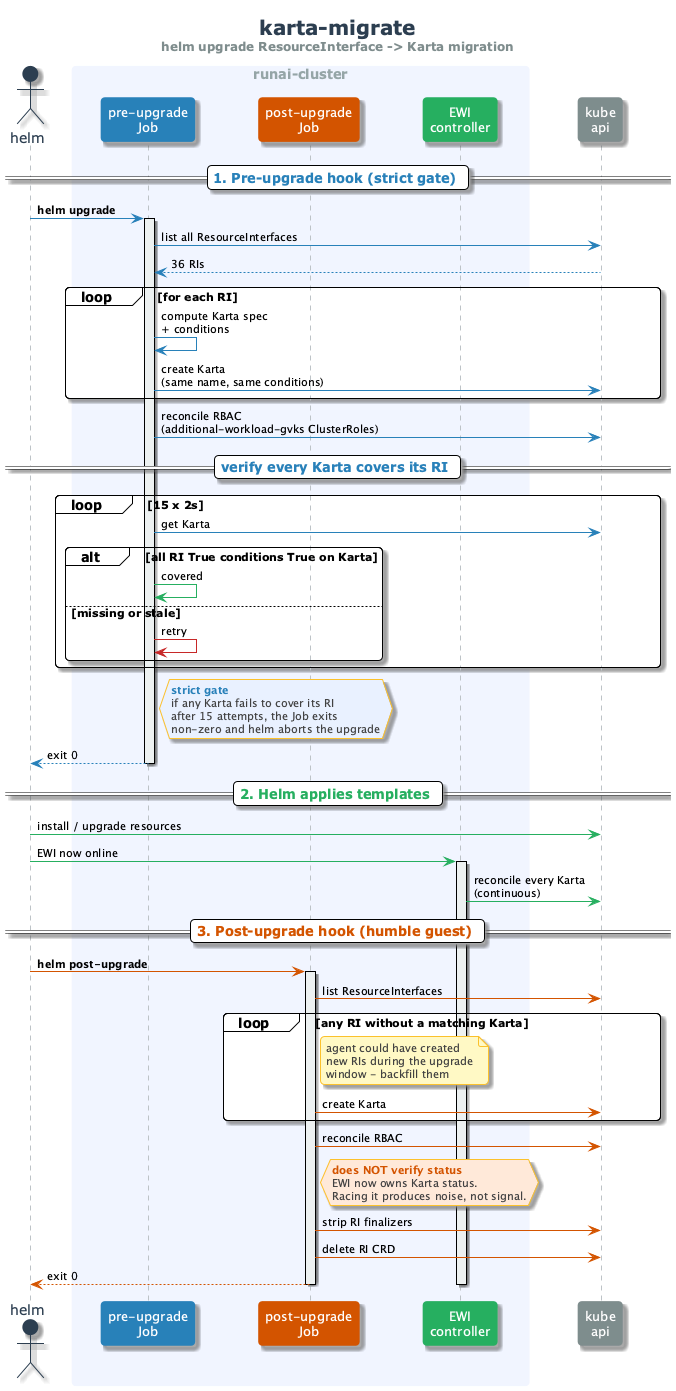

The diagram above was rendered by PlantUML. Its source (embedded in the PNG):
@startuml migration-flow
!theme plain
skinparam backgroundColor white
skinparam shadowing true
skinparam RoundCorner 8
skinparam ParticipantPadding 25
skinparam BoxPadding 15

skinparam sequence {
    ArrowColor #555555
    ArrowFontName SansSerif
    ArrowFontSize 11

    ActorBorderColor #2C3E50
    ActorBackgroundColor white
    ActorFontColor #2C3E50
    ActorFontSize 14

    LifeLineBorderColor #BDC3C7
    LifeLineBackgroundColor #ECF0F1

    ParticipantBorderColor transparent
    ParticipantBackgroundColor #34495E
    ParticipantFontName SansSerif
    ParticipantFontSize 13
    ParticipantFontColor white

    BoxBorderColor transparent
    BoxFontName SansSerif
    BoxFontSize 11
    BoxFontColor #95A5A6
}

skinparam note {
    BackgroundColor #FFF9C4
    BorderColor #FBC02D
    FontName SansSerif
    FontSize 11
    FontColor #424242
}

title <font size=20 color=#2C3E50>karta-migrate</font>\n<font size=12 color=#7F8C8D>helm upgrade ResourceInterface -> Karta migration</font>

actor "helm" as Helm #2C3E50

box "runai-cluster" #F0F4FF
    participant "pre-upgrade\nJob" as Pre #2980B9
    participant "post-upgrade\nJob" as Post #D35400
    participant "EWI\ncontroller" as EWI #27AE60
end box

participant "kube\napi" as API #7F8C8D

== <font color=#2980B9>1. Pre-upgrade hook (strict gate)</font> ==

Helm -[#2980B9]> Pre : <b>helm upgrade</b>
activate Pre

Pre -[#2980B9]> API : list all ResourceInterfaces
API -[#2980B9]-> Pre : 36 RIs

loop for each RI
    Pre -[#2980B9]> Pre : compute Karta spec\n+ conditions
    Pre -[#2980B9]> API : create Karta\n(same name, same conditions)
end

Pre -[#2980B9]> API : reconcile RBAC\n(additional-workload-gvks ClusterRoles)

== <font color=#2980B9>verify every Karta covers its RI</font> ==

loop 15 x 2s
    Pre -[#2980B9]> API : get Karta
    alt all RI True conditions True on Karta
        Pre -[#27AE60]> Pre : covered
    else missing or stale
        Pre -[#C62828]> Pre : retry
    end
end

hnote right of Pre #E8F0FE
  <color:#2980B9><b>strict gate</b></color>
  if any Karta fails to cover its RI
  after 15 attempts, the Job exits
  non-zero and helm aborts the upgrade
end note

Pre -[#2980B9]-> Helm : exit 0
deactivate Pre

== <font color=#27AE60>2. Helm applies templates</font> ==

Helm -[#27AE60]> API : install / upgrade resources
Helm -[#27AE60]> EWI : EWI now online
activate EWI

EWI -[#27AE60]> API : reconcile every Karta\n(continuous)

== <font color=#D35400>3. Post-upgrade hook (humble guest)</font> ==

Helm -[#D35400]> Post : <b>helm post-upgrade</b>
activate Post

Post -[#D35400]> API : list ResourceInterfaces

loop any RI without a matching Karta
    note right of Post #FFF9C4
        agent could have created
        new RIs during the upgrade
        window - backfill them
    end note
    Post -[#D35400]> API : create Karta
end

Post -[#D35400]> API : reconcile RBAC

hnote right of Post #FFE8D9
  <color:#D35400><b>does NOT verify status</b></color>
  EWI now owns Karta status.
  Racing it produces noise, not signal.
end note

Post -[#D35400]> API : strip RI finalizers
Post -[#D35400]> API : delete RI CRD
Post -[#D35400]-> Helm : exit 0
deactivate Post

deactivate EWI

@enduml